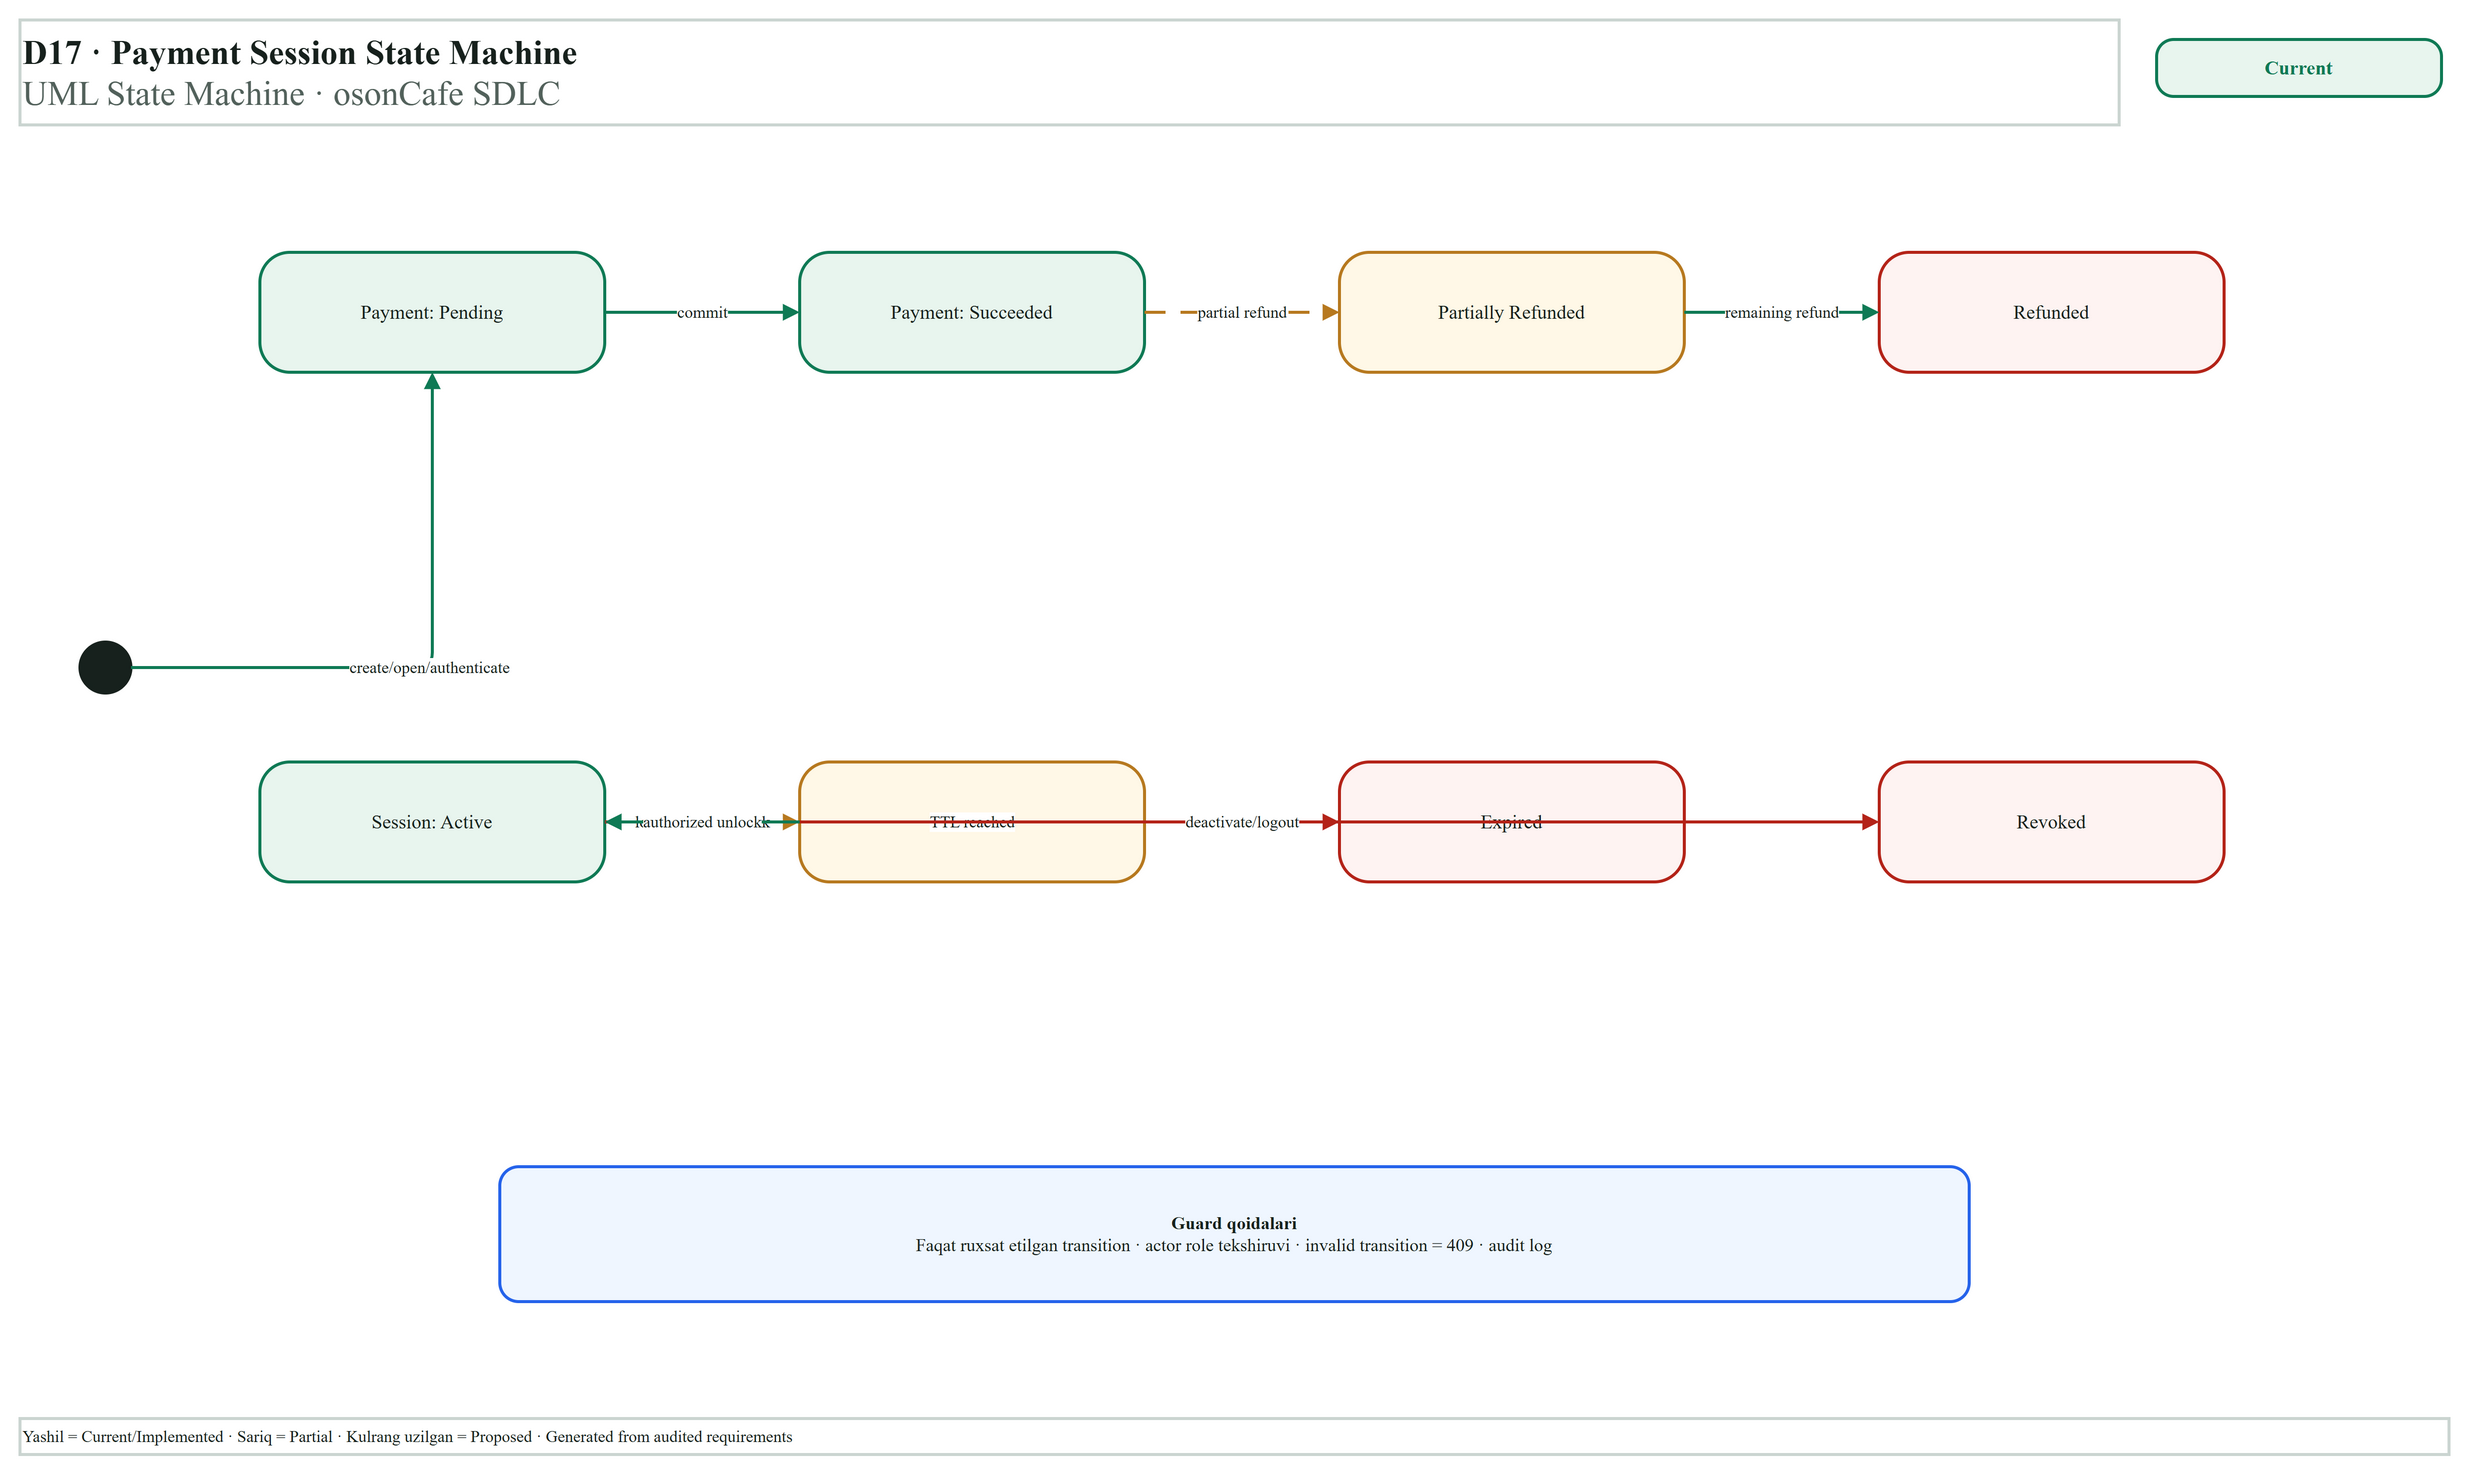

The diagram above was exported from draw.io. Its source (the exported page's mxGraphModel, read from the mxfile embedded in the PNG):
<mxGraphModel>
  <root>
    <mxCell id="0" />
    <mxCell id="1" parent="0" />
    <mxCell id="2" parent="1" style="rounded=0;whiteSpace=wrap;html=1;align=left;verticalAlign=middle;fontSize=23;strokeColor=none;fillColor=none;strokeColor=#CBD5D1;fillColor=#FFFFFF;fontColor=#17211D;fontFamily=Inter;strokeWidth=2;" value="&lt;b&gt;D17 · Payment Session State Machine&lt;/b&gt;&lt;br&gt;&lt;font color='#52615B'&gt;UML State Machine · osonCafe SDLC&lt;/font&gt;" vertex="1">
      <mxGeometry height="70" width="1400" x="40" y="25" as="geometry" />
    </mxCell>
    <mxCell id="3" parent="1" style="rounded=1;arcSize=30;whiteSpace=wrap;html=1;align=center;verticalAlign=middle;fontSize=13;strokeColor=#0F7A55;fillColor=#E8F5EE;fontColor=#0F7A55;fontFamily=Inter;strokeWidth=2;" value="&lt;b&gt;Current&lt;/b&gt;" vertex="1">
      <mxGeometry height="38" width="190" x="1465" y="38" as="geometry" />
    </mxCell>
    <mxCell id="4" parent="1" style="rounded=0;whiteSpace=wrap;html=1;align=left;verticalAlign=middle;fontSize=11;strokeColor=none;fillColor=none;strokeColor=#CBD5D1;fillColor=#FFFFFF;fontColor=#17211D;fontFamily=Inter;strokeWidth=2;" value="Yashil = Current/Implemented  ·  Sariq = Partial  ·  Kulrang uzilgan = Proposed  ·  Generated from audited requirements" vertex="1">
      <mxGeometry height="24" width="1620" x="40" y="958" as="geometry" />
    </mxCell>
    <mxCell id="5" parent="1" style="ellipse;aspect=fixed;whiteSpace=wrap;html=1;align=center;verticalAlign=middle;fontSize=11;strokeWidth=2;strokeColor=#17211D;fillColor=#17211D;fontColor=#17211D;fontFamily=Inter;strokeWidth=2;" value="" vertex="1">
      <mxGeometry height="34" width="34" x="80" y="440" as="geometry" />
    </mxCell>
    <mxCell id="6" parent="1" style="rounded=1;arcSize=25;whiteSpace=wrap;html=1;align=center;verticalAlign=middle;fontSize=13;strokeColor=#0F7A55;fillColor=#E8F5EE;fontColor=#17211D;fontFamily=Inter;strokeWidth=2;" value="Payment: Pending" vertex="1">
      <mxGeometry height="80" width="230" x="200" y="180" as="geometry" />
    </mxCell>
    <mxCell id="7" parent="1" style="rounded=1;arcSize=25;whiteSpace=wrap;html=1;align=center;verticalAlign=middle;fontSize=13;strokeColor=#0F7A55;fillColor=#E8F5EE;fontColor=#17211D;fontFamily=Inter;strokeWidth=2;" value="Payment: Succeeded" vertex="1">
      <mxGeometry height="80" width="230" x="560" y="180" as="geometry" />
    </mxCell>
    <mxCell id="8" parent="1" style="rounded=1;arcSize=25;whiteSpace=wrap;html=1;align=center;verticalAlign=middle;fontSize=13;strokeColor=#B7791F;fillColor=#FFF8E7;fontColor=#17211D;fontFamily=Inter;strokeWidth=2;" value="Partially Refunded" vertex="1">
      <mxGeometry height="80" width="230" x="920" y="180" as="geometry" />
    </mxCell>
    <mxCell id="9" parent="1" style="rounded=1;arcSize=25;whiteSpace=wrap;html=1;align=center;verticalAlign=middle;fontSize=13;strokeColor=#B42318;fillColor=#FEF3F2;fontColor=#17211D;fontFamily=Inter;strokeWidth=2;" value="Refunded" vertex="1">
      <mxGeometry height="80" width="230" x="1280" y="180" as="geometry" />
    </mxCell>
    <mxCell id="10" parent="1" style="rounded=1;arcSize=25;whiteSpace=wrap;html=1;align=center;verticalAlign=middle;fontSize=13;strokeColor=#0F7A55;fillColor=#E8F5EE;fontColor=#17211D;fontFamily=Inter;strokeWidth=2;" value="Session: Active" vertex="1">
      <mxGeometry height="80" width="230" x="200" y="520" as="geometry" />
    </mxCell>
    <mxCell id="11" parent="1" style="rounded=1;arcSize=25;whiteSpace=wrap;html=1;align=center;verticalAlign=middle;fontSize=13;strokeColor=#B7791F;fillColor=#FFF8E7;fontColor=#17211D;fontFamily=Inter;strokeWidth=2;" value="Locked" vertex="1">
      <mxGeometry height="80" width="230" x="560" y="520" as="geometry" />
    </mxCell>
    <mxCell id="12" parent="1" style="rounded=1;arcSize=25;whiteSpace=wrap;html=1;align=center;verticalAlign=middle;fontSize=13;strokeColor=#B42318;fillColor=#FEF3F2;fontColor=#17211D;fontFamily=Inter;strokeWidth=2;" value="Expired" vertex="1">
      <mxGeometry height="80" width="230" x="920" y="520" as="geometry" />
    </mxCell>
    <mxCell id="13" parent="1" style="rounded=1;arcSize=25;whiteSpace=wrap;html=1;align=center;verticalAlign=middle;fontSize=13;strokeColor=#B42318;fillColor=#FEF3F2;fontColor=#17211D;fontFamily=Inter;strokeWidth=2;" value="Revoked" vertex="1">
      <mxGeometry height="80" width="230" x="1280" y="520" as="geometry" />
    </mxCell>
    <mxCell id="14" edge="1" parent="1" source="5" style="edgeStyle=orthogonalEdgeStyle;rounded=1;orthogonalLoop=1;jettySize=auto;html=1;strokeColor=#0F7A55;fontColor=#17211D;fontFamily=Inter;fontSize=11;strokeWidth=2;endArrow=block;endFill=1;labelBackgroundColor=#FFFFFF;" target="6" value="create/open/authenticate">
      <mxGeometry relative="1" as="geometry" />
    </mxCell>
    <mxCell id="15" edge="1" parent="1" source="6" style="edgeStyle=orthogonalEdgeStyle;rounded=1;orthogonalLoop=1;jettySize=auto;html=1;strokeColor=#0F7A55;fontColor=#17211D;fontFamily=Inter;fontSize=11;strokeWidth=2;endArrow=block;endFill=1;labelBackgroundColor=#FFFFFF;" target="7" value="commit">
      <mxGeometry relative="1" as="geometry" />
    </mxCell>
    <mxCell id="16" edge="1" parent="1" source="7" style="edgeStyle=orthogonalEdgeStyle;rounded=1;orthogonalLoop=1;jettySize=auto;html=1;strokeColor=#B7791F;fontColor=#17211D;fontFamily=Inter;fontSize=11;strokeWidth=2;endArrow=block;endFill=1;labelBackgroundColor=#FFFFFF;dashed=1;dashPattern=7 5;" target="8" value="partial refund">
      <mxGeometry relative="1" as="geometry" />
    </mxCell>
    <mxCell id="17" edge="1" parent="1" source="8" style="edgeStyle=orthogonalEdgeStyle;rounded=1;orthogonalLoop=1;jettySize=auto;html=1;strokeColor=#0F7A55;fontColor=#17211D;fontFamily=Inter;fontSize=11;strokeWidth=2;endArrow=block;endFill=1;labelBackgroundColor=#FFFFFF;" target="9" value="remaining refund">
      <mxGeometry relative="1" as="geometry" />
    </mxCell>
    <mxCell id="18" edge="1" parent="1" source="10" style="edgeStyle=orthogonalEdgeStyle;rounded=1;orthogonalLoop=1;jettySize=auto;html=1;strokeColor=#B7791F;fontColor=#17211D;fontFamily=Inter;fontSize=11;strokeWidth=2;endArrow=block;endFill=1;labelBackgroundColor=#FFFFFF;dashed=1;dashPattern=7 5;" target="11" value="lockout/manual lock">
      <mxGeometry relative="1" as="geometry" />
    </mxCell>
    <mxCell id="19" edge="1" parent="1" source="10" style="edgeStyle=orthogonalEdgeStyle;rounded=1;orthogonalLoop=1;jettySize=auto;html=1;strokeColor=#B42318;fontColor=#17211D;fontFamily=Inter;fontSize=11;strokeWidth=2;endArrow=block;endFill=1;labelBackgroundColor=#FFFFFF;" target="12" value="TTL reached">
      <mxGeometry relative="1" as="geometry" />
    </mxCell>
    <mxCell id="20" edge="1" parent="1" source="10" style="edgeStyle=orthogonalEdgeStyle;rounded=1;orthogonalLoop=1;jettySize=auto;html=1;strokeColor=#B42318;fontColor=#17211D;fontFamily=Inter;fontSize=11;strokeWidth=2;endArrow=block;endFill=1;labelBackgroundColor=#FFFFFF;" target="13" value="deactivate/logout">
      <mxGeometry relative="1" as="geometry" />
    </mxCell>
    <mxCell id="21" edge="1" parent="1" source="11" style="edgeStyle=orthogonalEdgeStyle;rounded=1;orthogonalLoop=1;jettySize=auto;html=1;strokeColor=#0F7A55;fontColor=#17211D;fontFamily=Inter;fontSize=11;strokeWidth=2;endArrow=block;endFill=1;labelBackgroundColor=#FFFFFF;" target="10" value="authorized unlock">
      <mxGeometry relative="1" as="geometry" />
    </mxCell>
    <mxCell id="22" parent="1" style="rounded=1;arcSize=14;whiteSpace=wrap;html=1;align=center;verticalAlign=middle;spacing=8;strokeColor=#2563EB;fillColor=#EFF6FF;fontColor=#17211D;fontFamily=Inter;strokeWidth=2;" value="&lt;b&gt;Guard qoidalari&lt;/b&gt;&lt;br&gt;Faqat ruxsat etilgan transition · actor role tekshiruvi · invalid transition = 409 · audit log" vertex="1">
      <mxGeometry height="90" width="980" x="360" y="790" as="geometry" />
    </mxCell>
  </root>
</mxGraphModel>